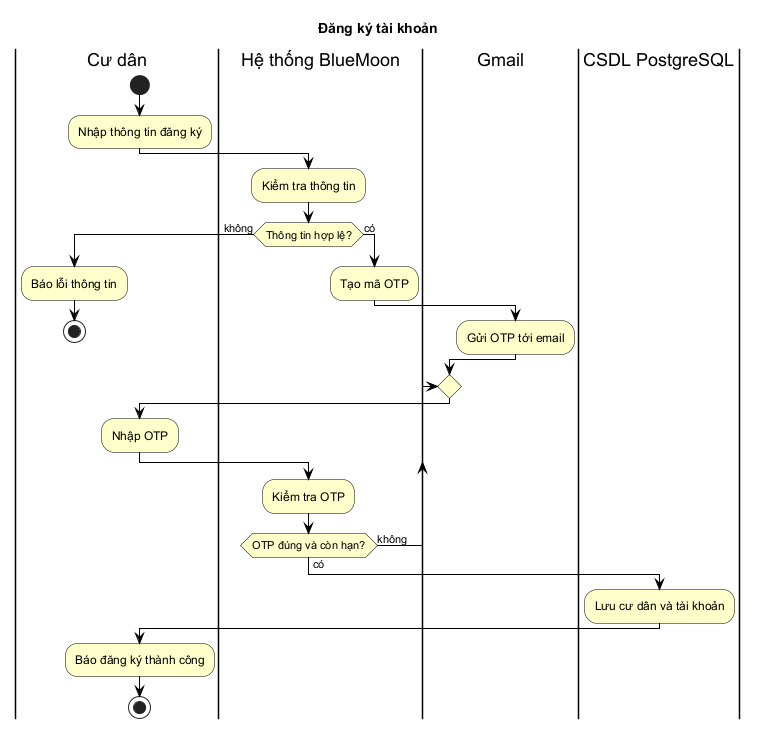

The diagram above was rendered by PlantUML. Its source (embedded in the PNG):
@startuml
!include ../style.iuml
title Đăng ký tài khoản

|Cư dân|
start
:Nhập thông tin đăng ký;
|Hệ thống BlueMoon|
:Kiểm tra thông tin;
if (Thông tin hợp lệ?) then (không)
  |Cư dân|
  :Báo lỗi thông tin;
  stop
else (có)
  |Hệ thống BlueMoon|
  :Tạo mã OTP;
  |Gmail|
  :Gửi OTP tới email;
endif
repeat
  |Cư dân|
  :Nhập OTP;
  |Hệ thống BlueMoon|
  :Kiểm tra OTP;
repeat while (OTP đúng và còn hạn?) is (không) not (có)
|CSDL PostgreSQL|
:Lưu cư dân và tài khoản;
|Cư dân|
:Báo đăng ký thành công;
stop
@enduml